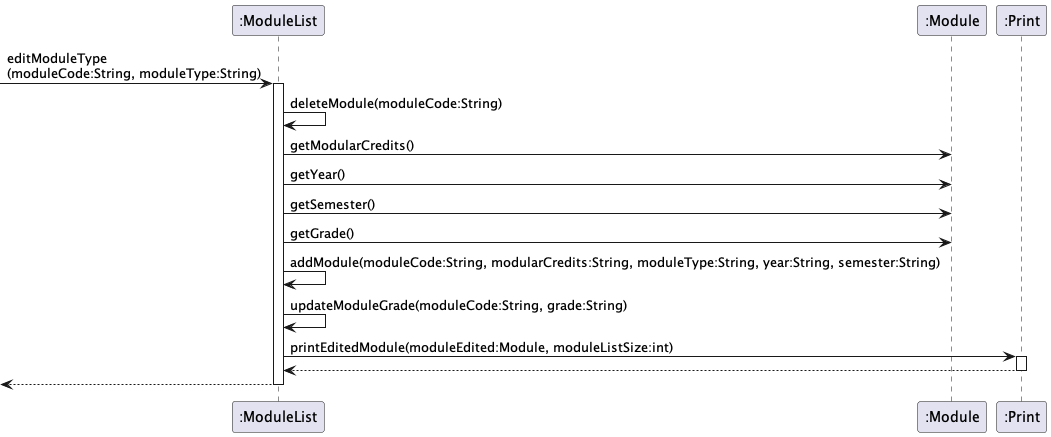

The diagram above was rendered by PlantUML. Its source (embedded in the PNG):
@startuml
participant ":ModuleList" as ML
participant ":Module" as Mod
participant ":Print" as Print

[->ML : editModuleType\n(moduleCode:String, moduleType:String)
 activate ML
        ML -> ML: deleteModule(moduleCode:String)
        ML -> Mod: getModularCredits()
        ML -> Mod: getYear()
        ML -> Mod: getSemester()
        ML -> Mod: getGrade()

        ML -> ML: addModule(moduleCode:String, modularCredits:String, moduleType:String, year:String, semester:String)
        ML -> ML: updateModuleGrade(moduleCode:String, grade:String)
        ML -> Print : printEditedModule(moduleEdited:Module, moduleListSize:int)
        activate Print
        Print --> ML
        deactivate Print
ML-->[
deactivate ML
@enduml